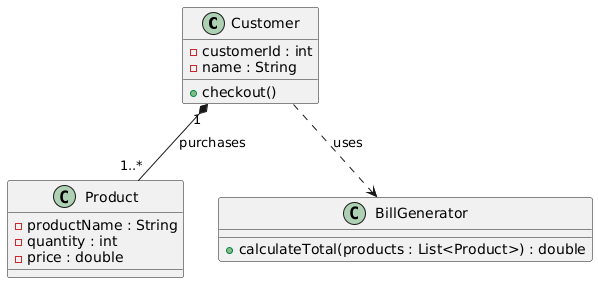

The diagram above was rendered by PlantUML. Its source (embedded in the PNG):
@startuml
class Customer {
  - customerId : int
  - name : String
  + checkout()
}

class Product {
  - productName : String
  - quantity : int
  - price : double
}

class BillGenerator {
  + calculateTotal(products : List<Product>) : double
}

Customer "1" *-- "1..*" Product : purchases
Customer ..> BillGenerator : uses
@enduml